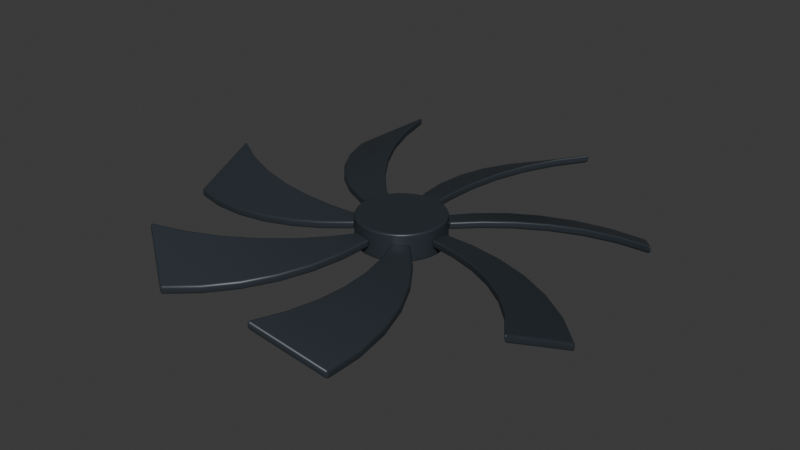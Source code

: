 # Source: compute-rotor.blend  (saved by Blender 5.2.44; exported with 4.5.12 LTS)
import bpy
from mathutils import Matrix  # noqa: F401  (used for matrix-valued properties, if any)

bpy.ops.wm.read_factory_settings(use_empty=True)
scene = bpy.context.scene
scene.name = 'Scene'

# ---- collections
col_collection = bpy.data.collections.new('Collection'); scene.collection.children.link(col_collection)

# ---- materials (node trees are filled in below, after node groups)
mat_molded_fan_graphite = bpy.data.materials.new('Molded fan graphite')

# ---- material node trees
mat_molded_fan_graphite.use_nodes = True; mat_molded_fan_graphite.node_tree.nodes.clear()
_N = mat_molded_fan_graphite.node_tree.nodes; _L = mat_molded_fan_graphite.node_tree.links
n0 = _N.new('ShaderNodeBsdfPrincipled'); n0.name = 'Principled BSDF'; n0.location = (-200, 100)
n0.inputs[0].default_value = (0.035, 0.045, 0.055, 1.0)
n0.inputs[1].default_value = 0.25
n0.inputs[2].default_value = 0.42
n0.inputs[10].default_value = 0.005
n1 = _N.new('ShaderNodeOutputMaterial'); n1.name = 'Material Output'; n1.location = (200, 100)
_L.new(n0.outputs[0], n1.inputs[0])
n1.is_active_output = True

# ---- world
world_world = bpy.data.worlds.new('World'); scene.world = world_world
world_world.use_nodes = True; world_world.node_tree.nodes.clear()
_N = world_world.node_tree.nodes; _L = world_world.node_tree.links
n0 = _N.new('ShaderNodeOutputWorld'); n0.name = 'World Output'; n0.location = (200, 100)
n1 = _N.new('ShaderNodeBackground'); n1.name = 'Background'; n1.location = (-200, 100)
n1.inputs[0].default_value = (0.05088, 0.05088, 0.05088, 1.0)
_L.new(n1.outputs[0], n0.inputs[0])
n0.is_active_output = True
world_world.color = (0.05088, 0.05088, 0.05088)
world_world.sun_shadow_jitter_overblur = 0.0

# ---- meshes
me_swept_seven_blade_rotor = bpy.data.meshes.new('Swept seven-blade rotor')
me_swept_seven_blade_rotor.from_pydata([(0.1764, 0.03576, -0.016), (0.1764, -0.03576, -0.016), (0.3014, 0.04699, -0.026), (0.2971, -0.06914, -0.006), (0.4282, 0.0396, -0.036), (0.4139, -0.1165, 0.004), (0.5549, 0.01147, -0.046), (0.5252, -0.1795, 0.014), (0.6789, -0.03918, -0.056), (0.6287, -0.2591, 0.024), (0.797, -0.1135, -0.066), (0.722, -0.356, 0.034), (0.9055, -0.212, -0.076), (0.8024, -0.4701, 0.044), (0.1764, 0.03576, 0.016), (0.1764, -0.03576, 0.016), (0.3014, 0.04699, 0.006), (0.2971, -0.06914, 0.026), (0.4282, 0.0396, -0.004), (0.4139, -0.1165, 0.036), (0.5549, 0.01147, -0.014), (0.5252, -0.1795, 0.046), (0.6789, -0.03918, -0.024), (0.6287, -0.2591, 0.056), (0.797, -0.1135, -0.034), (0.722, -0.356, 0.066), (0.9055, -0.212, -0.044), (0.8024, -0.4701, 0.076), (0.1379, -0.1156, -0.016), (0.08203, -0.1602, -0.016), (0.2246, -0.2063, -0.026), (0.1312, -0.2754, -0.006), (0.2979, -0.3101, -0.036), (0.167, -0.3963, 0.004), (0.3549, -0.4267, -0.046), (0.1871, -0.5225, 0.014), (0.3926, -0.5552, -0.056), (0.1894, -0.6531, 0.024), (0.4081, -0.6939, -0.066), (0.1718, -0.7865, 0.034), (0.3988, -0.8401, -0.076), (0.1327, -0.9205, 0.044), (0.1379, -0.1156, 0.016), (0.08203, -0.1602, 0.016), (0.2246, -0.2063, 0.006), (0.1312, -0.2754, 0.026), (0.2979, -0.3101, -0.004), (0.167, -0.3963, 0.036), (0.3549, -0.4267, -0.014), (0.1871, -0.5225, 0.046), (0.3926, -0.5552, -0.024), (0.1894, -0.6531, 0.056), (0.4081, -0.6939, -0.034), (0.1718, -0.7865, 0.066), (0.3988, -0.8401, -0.044), (0.1327, -0.9205, 0.076), (-0.004391, -0.1799, -0.016), (-0.07412, -0.164, -0.016), (-0.02125, -0.3043, -0.026), (-0.1335, -0.2742, -0.006), (-0.05667, -0.4262, -0.036), (-0.2057, -0.3776, 0.004), (-0.1123, -0.5435, -0.046), (-0.2919, -0.4721, 0.014), (-0.1893, -0.6531, -0.056), (-0.3925, -0.5553, 0.024), (-0.288, -0.7517, -0.066), (-0.5078, -0.6247, 0.034), (-0.4082, -0.8356, -0.076), (-0.6369, -0.6777, 0.044), (-0.004391, -0.1799, 0.016), (-0.07412, -0.164, 0.016), (-0.02125, -0.3043, 0.006), (-0.1335, -0.2742, 0.026), (-0.05667, -0.4262, -0.004), (-0.2057, -0.3776, 0.036), (-0.1123, -0.5435, -0.014), (-0.2919, -0.4721, 0.046), (-0.1893, -0.6531, -0.024), (-0.3925, -0.5553, 0.056), (-0.288, -0.7517, -0.034), (-0.5078, -0.6247, 0.066), (-0.4082, -0.8356, -0.044), (-0.6369, -0.6777, 0.076), (-0.1434, -0.1088, -0.016), (-0.1745, -0.04432, -0.016), (-0.2511, -0.1731, -0.026), (-0.2976, -0.0666, -0.006), (-0.3686, -0.2215, -0.036), (-0.4235, -0.0746, 0.004), (-0.495, -0.2511, -0.046), (-0.551, -0.06615, 0.014), (-0.6286, -0.2592, -0.056), (-0.6789, -0.03929, 0.024), (-0.7673, -0.2435, -0.066), (-0.805, 0.007523, 0.034), (-0.9078, -0.2019, -0.076), (-0.9269, 0.07543, 0.044), (-0.1434, -0.1088, 0.016), (-0.1745, -0.04432, 0.016), (-0.2511, -0.1731, 0.006), (-0.2976, -0.0666, 0.026), (-0.3686, -0.2215, -0.004), (-0.4235, -0.0746, 0.036), (-0.495, -0.2511, -0.014), (-0.551, -0.06615, 0.046), (-0.6286, -0.2592, -0.024), (-0.6789, -0.03929, 0.056), (-0.7673, -0.2435, -0.034), (-0.805, 0.007523, 0.066), (-0.9078, -0.2019, -0.044), (-0.9269, 0.07543, 0.076), (-0.1745, 0.04432, -0.016), (-0.1434, 0.1088, -0.016), (-0.2919, 0.08842, -0.026), (-0.2376, 0.1912, -0.006), (-0.403, 0.1501, -0.036), (-0.3224, 0.2846, 0.004), (-0.5049, 0.2304, -0.046), (-0.3953, 0.3896, 0.014), (-0.5946, 0.3299, -0.056), (-0.454, 0.5063, 0.024), (-0.6688, 0.4481, -0.066), (-0.496, 0.634, 0.034), (-0.7238, 0.5839, -0.076), (-0.519, 0.7717, 0.044), (-0.1745, 0.04432, 0.016), (-0.1434, 0.1088, 0.016), (-0.2919, 0.08842, 0.006), (-0.2376, 0.1912, 0.026), (-0.403, 0.1501, -0.004), (-0.3224, 0.2846, 0.036), (-0.5049, 0.2304, -0.014), (-0.3953, 0.3896, 0.046), (-0.5946, 0.3299, -0.024), (-0.454, 0.5063, 0.056), (-0.6688, 0.4481, -0.034), (-0.496, 0.634, 0.066), (-0.7238, 0.5839, -0.044), (-0.519, 0.7717, 0.076), (-0.07412, 0.164, -0.016), (-0.004391, 0.1799, -0.016), (-0.1129, 0.2833, -0.026), (0.001301, 0.305, -0.006), (-0.1339, 0.4086, -0.036), (0.02151, 0.4295, 0.004), (-0.1347, 0.5384, -0.046), (0.05813, 0.5519, 0.014), (-0.1129, 0.6706, -0.056), (0.1128, 0.6706, 0.024), (-0.06668, 0.8022, -0.066), (0.1865, 0.7831, 0.034), (0.005208, 0.93, -0.076), (0.2798, 0.8869, 0.044), (-0.07412, 0.164, 0.016), (-0.004391, 0.1799, 0.016), (-0.1129, 0.2833, 0.006), (0.001301, 0.305, 0.026), (-0.1339, 0.4086, -0.004), (0.02151, 0.4295, 0.036), (-0.1347, 0.5384, -0.014), (0.05813, 0.5519, 0.046), (-0.1129, 0.6706, -0.024), (0.1128, 0.6706, 0.056), (-0.06668, 0.8022, -0.034), (0.1865, 0.7831, 0.066), (0.005208, 0.93, -0.044), (0.2798, 0.8869, 0.076), (0.08203, 0.1602, -0.016), (0.1379, 0.1156, -0.016), (0.1512, 0.2649, -0.026), (0.2393, 0.1891, -0.006), (0.236, 0.3595, -0.036), (0.3492, 0.251, 0.004), (0.337, 0.441, -0.046), (0.4678, 0.2987, 0.014), (0.4539, 0.5063, -0.056), (0.5946, 0.3299, 0.024), (0.5856, 0.5523, -0.066), (0.7285, 0.3425, 0.034), (0.7303, 0.5758, -0.076), (0.8679, 0.3342, 0.044), (0.08203, 0.1602, 0.016), (0.1379, 0.1156, 0.016), (0.1512, 0.2649, 0.006), (0.2393, 0.1891, 0.026), (0.236, 0.3595, -0.004), (0.3492, 0.251, 0.036), (0.337, 0.441, -0.014), (0.4678, 0.2987, 0.046), (0.4539, 0.5063, -0.024), (0.5946, 0.3299, 0.056), (0.5856, 0.5523, -0.034), (0.7285, 0.3425, 0.066), (0.7303, 0.5758, -0.044), (0.8679, 0.3342, 0.076), (0.0, 0.18, -0.0575), (0.0, 0.18, 0.0575), (0.03512, 0.1765, -0.0575), (0.03512, 0.1765, 0.0575), (0.06888, 0.1663, -0.0575), (0.06888, 0.1663, 0.0575), (0.1, 0.1497, -0.0575), (0.1, 0.1497, 0.0575), (0.1273, 0.1273, -0.0575), (0.1273, 0.1273, 0.0575), (0.1497, 0.1, -0.0575), (0.1497, 0.1, 0.0575), (0.1663, 0.06888, -0.0575), (0.1663, 0.06888, 0.0575), (0.1765, 0.03512, -0.0575), (0.1765, 0.03512, 0.0575), (0.18, 0.0, -0.0575), (0.18, 0.0, 0.0575), (0.1765, -0.03512, -0.0575), (0.1765, -0.03512, 0.0575), (0.1663, -0.06888, -0.0575), (0.1663, -0.06888, 0.0575), (0.1497, -0.1, -0.0575), (0.1497, -0.1, 0.0575), (0.1273, -0.1273, -0.0575), (0.1273, -0.1273, 0.0575), (0.1, -0.1497, -0.0575), (0.1, -0.1497, 0.0575), (0.06888, -0.1663, -0.0575), (0.06888, -0.1663, 0.0575), (0.03512, -0.1765, -0.0575), (0.03512, -0.1765, 0.0575), (0.0, -0.18, -0.0575), (0.0, -0.18, 0.0575), (-0.03512, -0.1765, -0.0575), (-0.03512, -0.1765, 0.0575), (-0.06888, -0.1663, -0.0575), (-0.06888, -0.1663, 0.0575), (-0.1, -0.1497, -0.0575), (-0.1, -0.1497, 0.0575), (-0.1273, -0.1273, -0.0575), (-0.1273, -0.1273, 0.0575), (-0.1497, -0.1, -0.0575), (-0.1497, -0.1, 0.0575), (-0.1663, -0.06888, -0.0575), (-0.1663, -0.06888, 0.0575), (-0.1765, -0.03512, -0.0575), (-0.1765, -0.03512, 0.0575), (-0.18, 0.0, -0.0575), (-0.18, 0.0, 0.0575), (-0.1765, 0.03512, -0.0575), (-0.1765, 0.03512, 0.0575), (-0.1663, 0.06888, -0.0575), (-0.1663, 0.06888, 0.0575), (-0.1497, 0.1, -0.0575), (-0.1497, 0.1, 0.0575), (-0.1273, 0.1273, -0.0575), (-0.1273, 0.1273, 0.0575), (-0.1, 0.1497, -0.0575), (-0.1, 0.1497, 0.0575), (-0.06888, 0.1663, -0.0575), (-0.06888, 0.1663, 0.0575), (-0.03512, 0.1765, -0.0575), (-0.03512, 0.1765, 0.0575)], [], [(0, 2, 3, 1), (15, 17, 16, 14), (0, 14, 16, 2), (3, 17, 15, 1), (2, 4, 5, 3), (17, 19, 18, 16), (2, 16, 18, 4), (5, 19, 17, 3), (4, 6, 7, 5), (19, 21, 20, 18), (4, 18, 20, 6), (7, 21, 19, 5), (6, 8, 9, 7), (21, 23, 22, 20), (6, 20, 22, 8), (9, 23, 21, 7), (8, 10, 11, 9), (23, 25, 24, 22), (8, 22, 24, 10), (11, 25, 23, 9), (10, 12, 13, 11), (25, 27, 26, 24), (10, 24, 26, 12), (13, 27, 25, 11), (0, 1, 15, 14), (12, 26, 27, 13), (28, 30, 31, 29), (43, 45, 44, 42), (28, 42, 44, 30), (31, 45, 43, 29), (30, 32, 33, 31), (45, 47, 46, 44), (30, 44, 46, 32), (33, 47, 45, 31), (32, 34, 35, 33), (47, 49, 48, 46), (32, 46, 48, 34), (35, 49, 47, 33), (34, 36, 37, 35), (49, 51, 50, 48), (34, 48, 50, 36), (37, 51, 49, 35), (36, 38, 39, 37), (51, 53, 52, 50), (36, 50, 52, 38), (39, 53, 51, 37), (38, 40, 41, 39), (53, 55, 54, 52), (38, 52, 54, 40), (41, 55, 53, 39), (28, 29, 43, 42), (40, 54, 55, 41), (56, 58, 59, 57), (71, 73, 72, 70), (56, 70, 72, 58), (59, 73, 71, 57), (58, 60, 61, 59), (73, 75, 74, 72), (58, 72, 74, 60), (61, 75, 73, 59), (60, 62, 63, 61), (75, 77, 76, 74), (60, 74, 76, 62), (63, 77, 75, 61), (62, 64, 65, 63), (77, 79, 78, 76), (62, 76, 78, 64), (65, 79, 77, 63), (64, 66, 67, 65), (79, 81, 80, 78), (64, 78, 80, 66), (67, 81, 79, 65), (66, 68, 69, 67), (81, 83, 82, 80), (66, 80, 82, 68), (69, 83, 81, 67), (56, 57, 71, 70), (68, 82, 83, 69), (84, 86, 87, 85), (99, 101, 100, 98), (84, 98, 100, 86), (87, 101, 99, 85), (86, 88, 89, 87), (101, 103, 102, 100), (86, 100, 102, 88), (89, 103, 101, 87), (88, 90, 91, 89), (103, 105, 104, 102), (88, 102, 104, 90), (91, 105, 103, 89), (90, 92, 93, 91), (105, 107, 106, 104), (90, 104, 106, 92), (93, 107, 105, 91), (92, 94, 95, 93), (107, 109, 108, 106), (92, 106, 108, 94), (95, 109, 107, 93), (94, 96, 97, 95), (109, 111, 110, 108), (94, 108, 110, 96), (97, 111, 109, 95), (84, 85, 99, 98), (96, 110, 111, 97), (112, 114, 115, 113), (127, 129, 128, 126), (112, 126, 128, 114), (115, 129, 127, 113), (114, 116, 117, 115), (129, 131, 130, 128), (114, 128, 130, 116), (117, 131, 129, 115), (116, 118, 119, 117), (131, 133, 132, 130), (116, 130, 132, 118), (119, 133, 131, 117), (118, 120, 121, 119), (133, 135, 134, 132), (118, 132, 134, 120), (121, 135, 133, 119), (120, 122, 123, 121), (135, 137, 136, 134), (120, 134, 136, 122), (123, 137, 135, 121), (122, 124, 125, 123), (137, 139, 138, 136), (122, 136, 138, 124), (125, 139, 137, 123), (112, 113, 127, 126), (124, 138, 139, 125), (140, 142, 143, 141), (155, 157, 156, 154), (140, 154, 156, 142), (143, 157, 155, 141), (142, 144, 145, 143), (157, 159, 158, 156), (142, 156, 158, 144), (145, 159, 157, 143), (144, 146, 147, 145), (159, 161, 160, 158), (144, 158, 160, 146), (147, 161, 159, 145), (146, 148, 149, 147), (161, 163, 162, 160), (146, 160, 162, 148), (149, 163, 161, 147), (148, 150, 151, 149), (163, 165, 164, 162), (148, 162, 164, 150), (151, 165, 163, 149), (150, 152, 153, 151), (165, 167, 166, 164), (150, 164, 166, 152), (153, 167, 165, 151), (140, 141, 155, 154), (152, 166, 167, 153), (168, 170, 171, 169), (183, 185, 184, 182), (168, 182, 184, 170), (171, 185, 183, 169), (170, 172, 173, 171), (185, 187, 186, 184), (170, 184, 186, 172), (173, 187, 185, 171), (172, 174, 175, 173), (187, 189, 188, 186), (172, 186, 188, 174), (175, 189, 187, 173), (174, 176, 177, 175), (189, 191, 190, 188), (174, 188, 190, 176), (177, 191, 189, 175), (176, 178, 179, 177), (191, 193, 192, 190), (176, 190, 192, 178), (179, 193, 191, 177), (178, 180, 181, 179), (193, 195, 194, 192), (178, 192, 194, 180), (181, 195, 193, 179), (168, 169, 183, 182), (180, 194, 195, 181), (196, 197, 199, 198), (198, 199, 201, 200), (200, 201, 203, 202), (202, 203, 205, 204), (204, 205, 207, 206), (206, 207, 209, 208), (208, 209, 211, 210), (210, 211, 213, 212), (212, 213, 215, 214), (214, 215, 217, 216), (216, 217, 219, 218), (218, 219, 221, 220), (220, 221, 223, 222), (222, 223, 225, 224), (224, 225, 227, 226), (226, 227, 229, 228), (228, 229, 231, 230), (230, 231, 233, 232), (232, 233, 235, 234), (234, 235, 237, 236), (236, 237, 239, 238), (238, 239, 241, 240), (240, 241, 243, 242), (242, 243, 245, 244), (244, 245, 247, 246), (246, 247, 249, 248), (248, 249, 251, 250), (250, 251, 253, 252), (252, 253, 255, 254), (254, 255, 257, 256), (199, 197, 259, 257, 255, 253, 251, 249, 247, 245, 243, 241, 239, 237, 235, 233, 231, 229, 227, 225, 223, 221, 219, 217, 215, 213, 211, 209, 207, 205, 203, 201), (256, 257, 259, 258), (258, 259, 197, 196), (196, 198, 200, 202, 204, 206, 208, 210, 212, 214, 216, 218, 220, 222, 224, 226, 228, 230, 232, 234, 236, 238, 240, 242, 244, 246, 248, 250, 252, 254, 256, 258)])
_uv = me_swept_seven_blade_rotor.uv_layers.new(name='UVMap')
_uv.uv.foreach_set('vector', [0.0, 0.0, 0.0, 0.0, 0.0, 0.0, 0.0, 0.0, 0.0, 0.0, 0.0, 0.0, 0.0, 0.0, 0.0, 0.0, 0.0, 0.0, 0.0, 0.0, 0.0, 0.0, 0.0, 0.0, 0.0, 0.0, 0.0, 0.0, 0.0, 0.0, 0.0, 0.0, 0.0, 0.0, 0.0, 0.0, 0.0, 0.0, 0.0, 0.0, 0.0, 0.0, 0.0, 0.0, 0.0, 0.0, 0.0, 0.0, 0.0, 0.0, 0.0, 0.0, 0.0, 0.0, 0.0, 0.0, 0.0, 0.0, 0.0, 0.0, 0.0, 0.0, 0.0, 0.0, 0.0, 0.0, 0.0, 0.0, 0.0, 0.0, 0.0, 0.0, 0.0, 0.0, 0.0, 0.0, 0.0, 0.0, 0.0, 0.0, 0.0, 0.0, 0.0, 0.0, 0.0, 0.0, 0.0, 0.0, 0.0, 0.0, 0.0, 0.0, 0.0, 0.0, 0.0, 0.0, 0.0, 0.0, 0.0, 0.0, 0.0, 0.0, 0.0, 0.0, 0.0, 0.0, 0.0, 0.0, 0.0, 0.0, 0.0, 0.0, 0.0, 0.0, 0.0, 0.0, 0.0, 0.0, 0.0, 0.0, 0.0, 0.0, 0.0, 0.0, 0.0, 0.0, 0.0, 0.0, 0.0, 0.0, 0.0, 0.0, 0.0, 0.0, 0.0, 0.0, 0.0, 0.0, 0.0, 0.0, 0.0, 0.0, 0.0, 0.0, 0.0, 0.0, 0.0, 0.0, 0.0, 0.0, 0.0, 0.0, 0.0, 0.0, 0.0, 0.0, 0.0, 0.0, 0.0, 0.0, 0.0, 0.0, 0.0, 0.0, 0.0, 0.0, 0.0, 0.0, 0.0, 0.0, 0.0, 0.0, 0.0, 0.0, 0.0, 0.0, 0.0, 0.0, 0.0, 0.0, 0.0, 0.0, 0.0, 0.0, 0.0, 0.0, 0.0, 0.0, 0.0, 0.0, 0.0, 0.0, 0.0, 0.0, 0.0, 0.0, 0.0, 0.0, 0.0, 0.0, 0.0, 0.0, 0.0, 0.0, 0.0, 0.0, 0.0, 0.0, 0.0, 0.0, 0.0, 0.0, 0.0, 0.0, 0.0, 0.0, 0.0, 0.0, 0.0, 0.0, 0.0, 0.0, 0.0, 0.0, 0.0, 0.0, 0.0, 0.0, 0.0, 0.0, 0.0, 0.0, 0.0, 0.0, 0.0, 0.0, 0.0, 0.0, 0.0, 0.0, 0.0, 0.0, 0.0, 0.0, 0.0, 0.0, 0.0, 0.0, 0.0, 0.0, 0.0, 0.0, 0.0, 0.0, 0.0, 0.0, 0.0, 0.0, 0.0, 0.0, 0.0, 0.0, 0.0, 0.0, 0.0, 0.0, 0.0, 0.0, 0.0, 0.0, 0.0, 0.0, 0.0, 0.0, 0.0, 0.0, 0.0, 0.0, 0.0, 0.0, 0.0, 0.0, 0.0, 0.0, 0.0, 0.0, 0.0, 0.0, 0.0, 0.0, 0.0, 0.0, 0.0, 0.0, 0.0, 0.0, 0.0, 0.0, 0.0, 0.0, 0.0, 0.0, 0.0, 0.0, 0.0, 0.0, 0.0, 0.0, 0.0, 0.0, 0.0, 0.0, 0.0, 0.0, 0.0, 0.0, 0.0, 0.0, 0.0, 0.0, 0.0, 0.0, 0.0, 0.0, 0.0, 0.0, 0.0, 0.0, 0.0, 0.0, 0.0, 0.0, 0.0, 0.0, 0.0, 0.0, 0.0, 0.0, 0.0, 0.0, 0.0, 0.0, 0.0, 0.0, 0.0, 0.0, 0.0, 0.0, 0.0, 0.0, 0.0, 0.0, 0.0, 0.0, 0.0, 0.0, 0.0, 0.0, 0.0, 0.0, 0.0, 0.0, 0.0, 0.0, 0.0, 0.0, 0.0, 0.0, 0.0, 0.0, 0.0, 0.0, 0.0, 0.0, 0.0, 0.0, 0.0, 0.0, 0.0, 0.0, 0.0, 0.0, 0.0, 0.0, 0.0, 0.0, 0.0, 0.0, 0.0, 0.0, 0.0, 0.0, 0.0, 0.0, 0.0, 0.0, 0.0, 0.0, 0.0, 0.0, 0.0, 0.0, 0.0, 0.0, 0.0, 0.0, 0.0, 0.0, 0.0, 0.0, 0.0, 0.0, 0.0, 0.0, 0.0, 0.0, 0.0, 0.0, 0.0, 0.0, 0.0, 0.0, 0.0, 0.0, 0.0, 0.0, 0.0, 0.0, 0.0, 0.0, 0.0, 0.0, 0.0, 0.0, 0.0, 0.0, 0.0, 0.0, 0.0, 0.0, 0.0, 0.0, 0.0, 0.0, 0.0, 0.0, 0.0, 0.0, 0.0, 0.0, 0.0, 0.0, 0.0, 0.0, 0.0, 0.0, 0.0, 0.0, 0.0, 0.0, 0.0, 0.0, 0.0, 0.0, 0.0, 0.0, 0.0, 0.0, 0.0, 0.0, 0.0, 0.0, 0.0, 0.0, 0.0, 0.0, 0.0, 0.0, 0.0, 0.0, 0.0, 0.0, 0.0, 0.0, 0.0, 0.0, 0.0, 0.0, 0.0, 0.0, 0.0, 0.0, 0.0, 0.0, 0.0, 0.0, 0.0, 0.0, 0.0, 0.0, 0.0, 0.0, 0.0, 0.0, 0.0, 0.0, 0.0, 0.0, 0.0, 0.0, 0.0, 0.0, 0.0, 0.0, 0.0, 0.0, 0.0, 0.0, 0.0, 0.0, 0.0, 0.0, 0.0, 0.0, 0.0, 0.0, 0.0, 0.0, 0.0, 0.0, 0.0, 0.0, 0.0, 0.0, 0.0, 0.0, 0.0, 0.0, 0.0, 0.0, 0.0, 0.0, 0.0, 0.0, 0.0, 0.0, 0.0, 0.0, 0.0, 0.0, 0.0, 0.0, 0.0, 0.0, 0.0, 0.0, 0.0, 0.0, 0.0, 0.0, 0.0, 0.0, 0.0, 0.0, 0.0, 0.0, 0.0, 0.0, 0.0, 0.0, 0.0, 0.0, 0.0, 0.0, 0.0, 0.0, 0.0, 0.0, 0.0, 0.0, 0.0, 0.0, 0.0, 0.0, 0.0, 0.0, 0.0, 0.0, 0.0, 0.0, 0.0, 0.0, 0.0, 0.0, 0.0, 0.0, 0.0, 0.0, 0.0, 0.0, 0.0, 0.0, 0.0, 0.0, 0.0, 0.0, 0.0, 0.0, 0.0, 0.0, 0.0, 0.0, 0.0, 0.0, 0.0, 0.0, 0.0, 0.0, 0.0, 0.0, 0.0, 0.0, 0.0, 0.0, 0.0, 0.0, 0.0, 0.0, 0.0, 0.0, 0.0, 0.0, 0.0, 0.0, 0.0, 0.0, 0.0, 0.0, 0.0, 0.0, 0.0, 0.0, 0.0, 0.0, 0.0, 0.0, 0.0, 0.0, 0.0, 0.0, 0.0, 0.0, 0.0, 0.0, 0.0, 0.0, 0.0, 0.0, 0.0, 0.0, 0.0, 0.0, 0.0, 0.0, 0.0, 0.0, 0.0, 0.0, 0.0, 0.0, 0.0, 0.0, 0.0, 0.0, 0.0, 0.0, 0.0, 0.0, 0.0, 0.0, 0.0, 0.0, 0.0, 0.0, 0.0, 0.0, 0.0, 0.0, 0.0, 0.0, 0.0, 0.0, 0.0, 0.0, 0.0, 0.0, 0.0, 0.0, 0.0, 0.0, 0.0, 0.0, 0.0, 0.0, 0.0, 0.0, 0.0, 0.0, 0.0, 0.0, 0.0, 0.0, 0.0, 0.0, 0.0, 0.0, 0.0, 0.0, 0.0, 0.0, 0.0, 0.0, 0.0, 0.0, 0.0, 0.0, 0.0, 0.0, 0.0, 0.0, 0.0, 0.0, 0.0, 0.0, 0.0, 0.0, 0.0, 0.0, 0.0, 0.0, 0.0, 0.0, 0.0, 0.0, 0.0, 0.0, 0.0, 0.0, 0.0, 0.0, 0.0, 0.0, 0.0, 0.0, 0.0, 0.0, 0.0, 0.0, 0.0, 0.0, 0.0, 0.0, 0.0, 0.0, 0.0, 0.0, 0.0, 0.0, 0.0, 0.0, 0.0, 0.0, 0.0, 0.0, 0.0, 0.0, 0.0, 0.0, 0.0, 0.0, 0.0, 0.0, 0.0, 0.0, 0.0, 0.0, 0.0, 0.0, 0.0, 0.0, 0.0, 0.0, 0.0, 0.0, 0.0, 0.0, 0.0, 0.0, 0.0, 0.0, 0.0, 0.0, 0.0, 0.0, 0.0, 0.0, 0.0, 0.0, 0.0, 0.0, 0.0, 0.0, 0.0, 0.0, 0.0, 0.0, 0.0, 0.0, 0.0, 0.0, 0.0, 0.0, 0.0, 0.0, 0.0, 0.0, 0.0, 0.0, 0.0, 0.0, 0.0, 0.0, 0.0, 0.0, 0.0, 0.0, 0.0, 0.0, 0.0, 0.0, 0.0, 0.0, 0.0, 0.0, 0.0, 0.0, 0.0, 0.0, 0.0, 0.0, 0.0, 0.0, 0.0, 0.0, 0.0, 0.0, 0.0, 0.0, 0.0, 0.0, 0.0, 0.0, 0.0, 0.0, 0.0, 0.0, 0.0, 0.0, 0.0, 0.0, 0.0, 0.0, 0.0, 0.0, 0.0, 0.0, 0.0, 0.0, 0.0, 0.0, 0.0, 0.0, 0.0, 0.0, 0.0, 0.0, 0.0, 0.0, 0.0, 0.0, 0.0, 0.0, 0.0, 0.0, 0.0, 0.0, 0.0, 0.0, 0.0, 0.0, 0.0, 0.0, 0.0, 0.0, 0.0, 0.0, 0.0, 0.0, 0.0, 0.0, 0.0, 0.0, 0.0, 0.0, 0.0, 0.0, 0.0, 0.0, 0.0, 0.0, 0.0, 0.0, 0.0, 0.0, 0.0, 0.0, 0.0, 0.0, 0.0, 0.0, 0.0, 0.0, 0.0, 0.0, 0.0, 0.0, 0.0, 0.0, 0.0, 0.0, 0.0, 0.0, 0.0, 0.0, 0.0, 0.0, 0.0, 0.0, 0.0, 0.0, 0.0, 0.0, 0.0, 0.0, 0.0, 0.0, 0.0, 0.0, 0.0, 0.0, 0.0, 0.0, 0.0, 0.0, 0.0, 0.0, 0.0, 0.0, 0.0, 0.0, 0.0, 0.0, 0.0, 0.0, 0.0, 0.0, 0.0, 0.0, 0.0, 0.0, 0.0, 0.0, 0.0, 0.0, 0.0, 0.0, 0.0, 0.0, 0.0, 0.0, 0.0, 0.0, 0.0, 0.0, 0.0, 0.0, 0.0, 0.0, 0.0, 0.0, 0.0, 0.0, 0.0, 0.0, 0.0, 0.0, 0.0, 0.0, 0.0, 0.0, 0.0, 0.0, 0.0, 0.0, 0.0, 0.0, 0.0, 0.0, 0.0, 0.0, 0.0, 0.0, 0.0, 0.0, 0.0, 0.0, 0.0, 0.0, 0.0, 0.0, 0.0, 0.0, 0.0, 0.0, 0.0, 0.0, 0.0, 0.0, 0.0, 0.0, 0.0, 0.0, 0.0, 0.0, 0.0, 0.0, 0.0, 0.0, 0.0, 0.0, 0.0, 0.0, 0.0, 0.0, 0.0, 0.0, 0.0, 0.0, 0.0, 0.0, 0.0, 0.0, 0.0, 0.0, 0.0, 0.0, 0.0, 0.0, 0.0, 0.0, 0.0, 0.0, 0.0, 0.0, 0.0, 0.0, 0.0, 0.0, 0.0, 0.0, 0.0, 0.0, 0.0, 0.0, 0.0, 0.0, 0.0, 0.0, 0.0, 0.0, 0.0, 0.0, 0.0, 0.0, 0.0, 0.0, 0.0, 0.0, 0.0, 0.0, 0.0, 0.0, 0.0, 0.0, 0.0, 0.0, 0.0, 0.0, 0.0, 0.0, 0.0, 0.0, 0.0, 0.0, 0.0, 0.0, 0.0, 0.0, 0.0, 0.0, 0.0, 0.0, 0.0, 0.0, 0.0, 0.0, 0.0, 0.0, 0.0, 0.0, 0.0, 0.0, 0.0, 0.0, 0.0, 0.0, 0.0, 0.0, 0.0, 0.0, 0.0, 0.0, 0.0, 0.0, 0.0, 0.0, 0.0, 0.0, 0.0, 0.0, 0.0, 0.0, 0.0, 0.0, 0.0, 0.0, 0.0, 0.0, 0.0, 0.0, 0.0, 0.0, 0.0, 0.0, 0.0, 0.0, 0.0, 0.0, 0.0, 0.0, 0.0, 0.0, 0.0, 0.0, 0.0, 0.0, 0.0, 0.0, 0.0, 0.0, 0.0, 0.0, 0.0, 0.0, 0.0, 0.0, 0.0, 0.0, 0.0, 0.0, 0.0, 0.0, 0.0, 0.0, 0.0, 0.0, 0.0, 0.0, 0.0, 0.0, 0.0, 0.0, 0.0, 0.0, 0.0, 0.0, 0.0, 0.0, 0.0, 0.0, 0.0, 0.0, 0.0, 0.0, 0.0, 0.0, 0.0, 0.0, 0.0, 0.0, 0.0, 0.0, 0.0, 0.0, 0.0, 0.0, 0.0, 0.0, 0.0, 0.0, 0.0, 0.0, 0.0, 0.0, 0.0, 0.0, 0.0, 0.0, 0.0, 0.0, 0.0, 0.0, 0.0, 0.0, 0.0, 0.0, 0.0, 0.0, 0.0, 0.0, 0.0, 0.0, 0.0, 0.0, 0.0, 0.0, 0.0, 0.0, 0.0, 0.0, 0.0, 0.0, 0.0, 0.0, 0.0, 0.0, 0.0, 0.0, 0.0, 0.0, 0.0, 0.0, 0.0, 0.0, 0.0, 0.0, 0.0, 0.0, 0.0, 0.0, 0.0, 0.0, 0.0, 0.0, 0.0, 0.0, 0.0, 0.0, 0.0, 0.0, 0.0, 0.0, 0.0, 0.0, 0.0, 0.0, 0.0, 0.0, 0.0, 0.0, 0.0, 0.0, 0.0, 0.0, 0.0, 0.0, 0.0, 0.0, 0.0, 0.0, 0.0, 0.0, 0.0, 0.0, 0.0, 0.0, 0.0, 0.0, 0.0, 0.0, 0.0, 0.0, 0.0, 0.0, 0.0, 0.0, 0.0, 0.0, 0.0, 0.0, 0.0, 0.0, 0.0, 0.0, 0.0, 0.0, 0.0, 0.0, 0.0, 0.0, 0.0, 0.0, 0.0, 0.0, 0.0, 0.0, 0.0, 0.0, 0.0, 0.0, 0.0, 0.0, 0.0, 0.0, 0.0, 0.0, 0.0, 0.0, 0.0, 0.0, 0.0, 0.0, 0.0, 0.0, 0.0, 0.0, 0.0, 0.0, 0.0, 0.0, 0.0, 0.0, 0.0, 0.0, 0.0, 0.0, 0.0, 0.0, 0.0, 0.0, 0.0, 0.0, 0.0, 0.0, 0.0, 0.0, 0.0, 0.0, 0.0, 0.0, 0.0, 0.0, 0.0, 0.0, 0.0, 0.0, 0.0, 0.0, 0.0, 0.0, 0.0, 0.0, 0.0, 0.0, 0.0, 0.0, 0.0, 0.0, 0.0, 0.0, 0.0, 0.0, 0.0, 0.0, 0.0, 0.0, 0.0, 0.0, 0.0, 0.0, 0.0, 0.0, 0.0, 0.0, 0.0, 0.0, 0.0, 0.0, 0.0, 0.0, 0.0, 0.0, 0.0, 0.0, 0.0, 0.0, 0.0, 0.0, 0.0, 0.0, 0.0, 0.0, 0.0, 0.0, 0.0, 0.0, 0.0, 0.0, 0.0, 0.0, 0.0, 0.0, 0.0, 0.0, 0.0, 0.0, 1.0, 0.5, 1.0, 1.0, 0.9688, 1.0, 0.9688, 0.5, 0.9688, 0.5, 0.9688, 1.0, 0.9375, 1.0, 0.9375, 0.5, 0.9375, 0.5, 0.9375, 1.0, 0.9062, 1.0, 0.9062, 0.5, 0.9062, 0.5, 0.9062, 1.0, 0.875, 1.0, 0.875, 0.5, 0.875, 0.5, 0.875, 1.0, 0.8438, 1.0, 0.8438, 0.5, 0.8438, 0.5, 0.8438, 1.0, 0.8125, 1.0, 0.8125, 0.5, 0.8125, 0.5, 0.8125, 1.0, 0.7812, 1.0, 0.7812, 0.5, 0.7812, 0.5, 0.7812, 1.0, 0.75, 1.0, 0.75, 0.5, 0.75, 0.5, 0.75, 1.0, 0.7188, 1.0, 0.7188, 0.5, 0.7188, 0.5, 0.7188, 1.0, 0.6875, 1.0, 0.6875, 0.5, 0.6875, 0.5, 0.6875, 1.0, 0.6562, 1.0, 0.6562, 0.5, 0.6562, 0.5, 0.6562, 1.0, 0.625, 1.0, 0.625, 0.5, 0.625, 0.5, 0.625, 1.0, 0.5938, 1.0, 0.5938, 0.5, 0.5938, 0.5, 0.5938, 1.0, 0.5625, 1.0, 0.5625, 0.5, 0.5625, 0.5, 0.5625, 1.0, 0.5312, 1.0, 0.5312, 0.5, 0.5312, 0.5, 0.5312, 1.0, 0.5, 1.0, 0.5, 0.5, 0.5, 0.5, 0.5, 1.0, 0.4688, 1.0, 0.4688, 0.5, 0.4688, 0.5, 0.4688, 1.0, 0.4375, 1.0, 0.4375, 0.5, 0.4375, 0.5, 0.4375, 1.0, 0.4062, 1.0, 0.4062, 0.5, 0.4062, 0.5, 0.4062, 1.0, 0.375, 1.0, 0.375, 0.5, 0.375, 0.5, 0.375, 1.0, 0.3438, 1.0, 0.3438, 0.5, 0.3438, 0.5, 0.3438, 1.0, 0.3125, 1.0, 0.3125, 0.5, 0.3125, 0.5, 0.3125, 1.0, 0.2812, 1.0, 0.2812, 0.5, 0.2812, 0.5, 0.2812, 1.0, 0.25, 1.0, 0.25, 0.5, 0.25, 0.5, 0.25, 1.0, 0.2188, 1.0, 0.2188, 0.5, 0.2188, 0.5, 0.2188, 1.0, 0.1875, 1.0, 0.1875, 0.5, 0.1875, 0.5, 0.1875, 1.0, 0.1562, 1.0, 0.1562, 0.5, 0.1562, 0.5, 0.1562, 1.0, 0.125, 1.0, 0.125, 0.5, 0.125, 0.5, 0.125, 1.0, 0.09375, 1.0, 0.09375, 0.5, 0.09375, 0.5, 0.09375, 1.0, 0.0625, 1.0, 0.0625, 0.5, 0.2968, 0.4854, 0.25, 0.49, 0.2032, 0.4854, 0.1582, 0.4717, 0.1167, 0.4496, 0.08029, 0.4197, 0.05045, 0.3833, 0.02827, 0.3418, 0.01461, 0.2968, 0.01, 0.25, 0.01461, 0.2032, 0.02827, 0.1582, 0.05045, 0.1167, 0.08029, 0.08029, 0.1167, 0.05045, 0.1582, 0.02827, 0.2032, 0.01461, 0.25, 0.01, 0.2968, 0.01461, 0.3418, 0.02827, 0.3833, 0.05045, 0.4197, 0.08029, 0.4496, 0.1167, 0.4717, 0.1582, 0.4854, 0.2032, 0.49, 0.25, 0.4854, 0.2968, 0.4717, 0.3418, 0.4496, 0.3833, 0.4197, 0.4197, 0.3833, 0.4496, 0.3418, 0.4717, 0.0625, 0.5, 0.0625, 1.0, 0.03125, 1.0, 0.03125, 0.5, 0.03125, 0.5, 0.03125, 1.0, 0.0, 1.0, 0.0, 0.5, 0.75, 0.49, 0.7968, 0.4854, 0.8418, 0.4717, 0.8833, 0.4496, 0.9197, 0.4197, 0.9496, 0.3833, 0.9717, 0.3418, 0.9854, 0.2968, 0.99, 0.25, 0.9854, 0.2032, 0.9717, 0.1582, 0.9496, 0.1167, 0.9197, 0.08029, 0.8833, 0.05045, 0.8418, 0.02827, 0.7968, 0.01461, 0.75, 0.01, 0.7032, 0.01461, 0.6582, 0.02827, 0.6167, 0.05045, 0.5803, 0.08029, 0.5504, 0.1167, 0.5283, 0.1582, 0.5146, 0.2032, 0.51, 0.25, 0.5146, 0.2968, 0.5283, 0.3418, 0.5504, 0.3833, 0.5803, 0.4197, 0.6167, 0.4496, 0.6582, 0.4717, 0.7032, 0.4854])
me_swept_seven_blade_rotor.materials.append(mat_molded_fan_graphite)
me_swept_seven_blade_rotor.update()

# ---- objects
ob_blender_compute_rotor = bpy.data.objects.new('Blender compute rotor', me_swept_seven_blade_rotor)

# ---- transforms, parenting, visibility, modifiers, constraints
ob_blender_compute_rotor.location = (0.0, 0.0, 0.0)
_m = ob_blender_compute_rotor.modifiers.new('Molded blade edges', 'BEVEL')
_m.width = 0.008
_m.width_pct = 0.008
_m.segments = 2
_m = ob_blender_compute_rotor.modifiers.new('Weighted rotor normals', 'WEIGHTED_NORMAL')

# ---- collection membership
col_collection.objects.link(ob_blender_compute_rotor)

# ---- scene / render settings (as saved in the file)
scene.frame_start = 1; scene.frame_end = 250; scene.frame_set(1)
scene.render.engine = 'BLENDER_EEVEE_NEXT'
scene.render.bake_bias = 0.0
scene.render.bake_samples = 0
scene.render.compositor_device = 'GPU'
scene.eevee.use_volume_custom_range = False
scene.eevee.fast_gi_thickness_near = 0.1
scene.eevee.fast_gi_thickness_far = 0.0
scene.eevee.ray_tracing_options.screen_trace_thickness = 0.1
bpy.context.view_layer.update()

# ---- added for rendering (the .blend has no active camera and no usable light): camera, sun
cam_auto = bpy.data.cameras.new('AutoCamera')
cam_auto.lens = 50.0
cam_auto.sensor_width = 36.0
cam_auto.clip_end = 1000.0
ob_auto_camera = bpy.data.objects.new('AutoCamera', cam_auto)
scene.collection.objects.link(ob_auto_camera)
ob_auto_camera.location = (2.39709, -2.88531, 1.92697)
ob_auto_camera.rotation_euler = (1.09748, -7.21219e-08, 0.694738)
scene.camera = ob_auto_camera
light_auto_sun = bpy.data.lights.new('AutoSun', 'SUN')
light_auto_sun.energy = 3.0
light_auto_sun.angle = 0.0523599
ob_auto_sun = bpy.data.objects.new('AutoSun', light_auto_sun)
scene.collection.objects.link(ob_auto_sun)
ob_auto_sun.rotation_euler = (0.872665, 0.174533, 0.523599)
bpy.context.view_layer.update()
